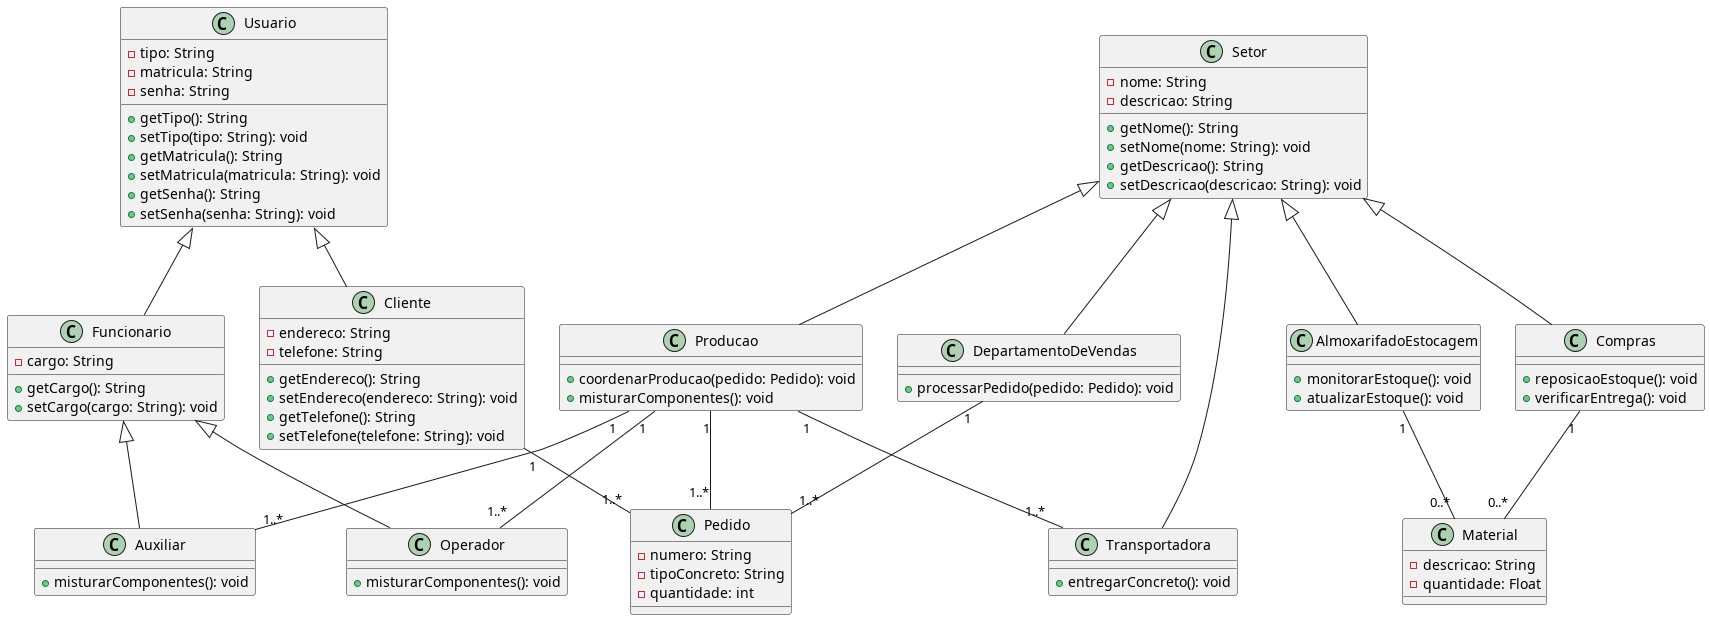

The diagram above was rendered by PlantUML. Its source (embedded in the PNG):
@startuml
class Usuario {
  - tipo: String
  - matricula: String
  - senha: String
  + getTipo(): String
  + setTipo(tipo: String): void
  + getMatricula(): String
  + setMatricula(matricula: String): void
  + getSenha(): String
  + setSenha(senha: String): void
}

class Setor {
  - nome: String
  - descricao: String
  + getNome(): String
  + setNome(nome: String): void
  + getDescricao(): String
  + setDescricao(descricao: String): void
}

class Funcionario extends Usuario {
  - cargo: String
  + getCargo(): String
  + setCargo(cargo: String): void
}

class Cliente extends Usuario {
  - endereco: String
  - telefone: String
  + getEndereco(): String
  + setEndereco(endereco: String): void
  + getTelefone(): String
  + setTelefone(telefone: String): void
}

class DepartamentoDeVendas extends Setor {
  + processarPedido(pedido: Pedido): void
}

class Producao extends Setor {
  + coordenarProducao(pedido: Pedido): void
  + misturarComponentes(): void
}

class Operador extends Funcionario {
  + misturarComponentes(): void
}

class Auxiliar extends Funcionario {
  + misturarComponentes(): void
}

class AlmoxarifadoEstocagem extends Setor {
  + monitorarEstoque(): void
  + atualizarEstoque(): void
}

class Compras extends Setor {
  + reposicaoEstoque(): void
  + verificarEntrega(): void
}

class Transportadora extends Setor {
  + entregarConcreto(): void
}

class Pedido {
  - numero: String
  - tipoConcreto: String
  - quantidade: int
}

class Material {
  - descricao: String
  - quantidade: Float
}

Cliente "1" -- "1..*" Pedido
DepartamentoDeVendas "1" -- "1..*" Pedido
Producao "1" -- "1..*" Pedido
Producao "1" -- "1..*" Operador
Producao "1" -- "1..*" Auxiliar
Producao "1" -- "1..*" Transportadora
AlmoxarifadoEstocagem "1" -- "0..*" Material
Compras "1" -- "0..*" Material
@enduml